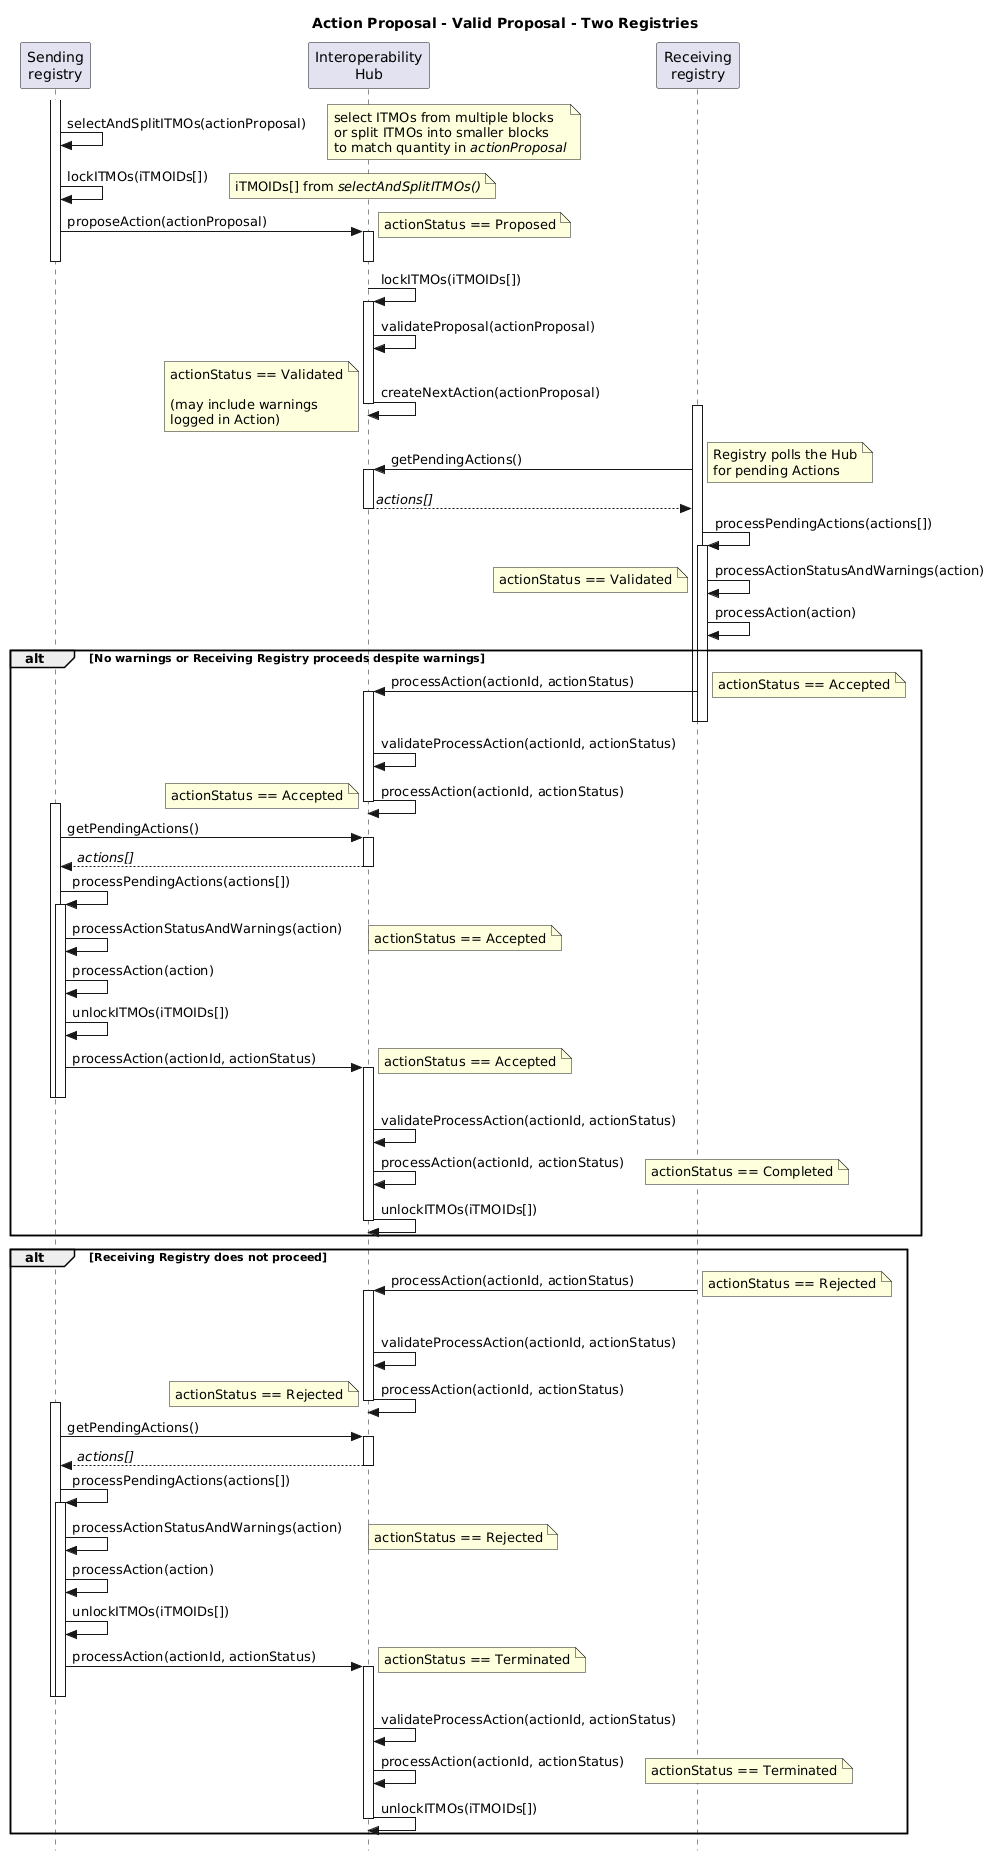

The diagram above was rendered by PlantUML. Its source (embedded in the PNG):
@startuml actionProposal_Valid_TwoReg_Sequence

title Action Proposal - Valid Proposal - Two Registries

skinparam style strictuml

participant "Sending\nregistry" as Sender
participant "Interoperability\nHub" as Hub
participant "Receiving\nregistry" as Receiver

activate Sender
Sender -> Sender: selectAndSplitITMOs(actionProposal)
note right: select ITMOs from multiple blocks\nor split ITMOs into smaller blocks\nto match quantity in //actionProposal//

Sender -> Sender: lockITMOs(iTMOIDs[])
note right: iTMOIDs[] from //selectAndSplitITMOs()//

Sender -> Hub++ : proposeAction(actionProposal)
note right: actionStatus == Proposed
deactivate Sender
deactivate Hub

Hub -> Hub++: lockITMOs(iTMOIDs[])
Hub -> Hub: validateProposal(actionProposal)
Hub -> Hub--: createNextAction(actionProposal)
note left: actionStatus == Validated\n\n(may include warnings\nlogged in Action)

activate Receiver
Receiver -> Hub++: getPendingActions()
note right: Registry polls the Hub\nfor pending Actions
  
Receiver <-- Hub: //actions[]//
deactivate Hub

Receiver -> Receiver: processPendingActions(actions[])
activate Receiver
Receiver -> Receiver: processActionStatusAndWarnings(action)
note left: actionStatus == Validated
Receiver -> Receiver: processAction(action)

alt No warnings or Receiving Registry proceeds despite warnings

  Receiver -> Hub++: processAction(actionId, actionStatus)
  deactivate Receiver
  deactivate Receiver
  note right: actionStatus == Accepted
  Hub -> Hub: validateProcessAction(actionId, actionStatus)
  Hub -> Hub: processAction(actionId, actionStatus)
  note left: actionStatus == Accepted
  deactivate Hub

  activate Sender
  Sender -> Hub++ : getPendingActions()
  Sender <-- Hub : //actions[]//
  deactivate Hub
  
  Sender -> Sender: processPendingActions(actions[])
  activate Sender
  Sender -> Sender: processActionStatusAndWarnings(action)
  note right: actionStatus == Accepted
  Sender -> Sender: processAction(action)
  Sender -> Sender: unlockITMOs(iTMOIDs[])

  Sender -> Hub++: processAction(actionId, actionStatus)
  note right: actionStatus == Accepted
  deactivate Sender
  deactivate Sender
  Hub -> Hub: validateProcessAction(actionId, actionStatus)
  Hub -> Hub: processAction(actionId, actionStatus)
  note right: actionStatus == Completed
  Hub -> Hub--: unlockITMOs(iTMOIDs[])

end

alt Receiving Registry does not proceed

  activate Receiver
  activate Receiver
  Receiver -> Hub++: processAction(actionId, actionStatus)
  note right: actionStatus == Rejected
  deactivate Receiver
  deactivate Receiver
  Hub -> Hub: validateProcessAction(actionId, actionStatus)
  Hub -> Hub: processAction(actionId, actionStatus)
  note left: actionStatus == Rejected
  deactivate Hub

  activate Sender
  Sender -> Hub++ : getPendingActions()
  Sender <-- Hub: //actions[]//
  deactivate Hub
  
  Sender -> Sender: processPendingActions(actions[])
  activate Sender
  Sender -> Sender: processActionStatusAndWarnings(action)
  note right: actionStatus == Rejected

  Sender -> Sender: processAction(action)
  Sender -> Sender: unlockITMOs(iTMOIDs[])

  Sender -> Hub++: processAction(actionId, actionStatus)
  note right: actionStatus == Terminated
  deactivate Sender
  deactivate Sender
  Hub -> Hub: validateProcessAction(actionId, actionStatus)
  Hub -> Hub: processAction(actionId, actionStatus)
  note right: actionStatus == Terminated
  Hub -> Hub--: unlockITMOs(iTMOIDs[])

end

@enduml